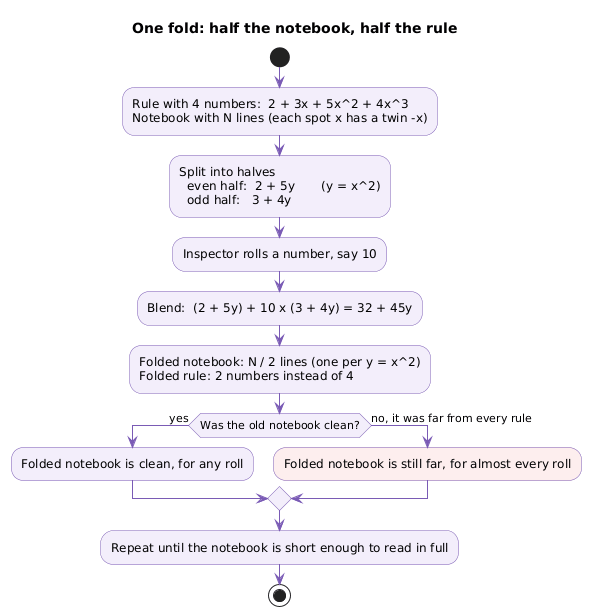

The diagram above was rendered by PlantUML. Its source (embedded in the PNG):
@startuml
title One fold: half the notebook, half the rule
skinparam shadowing false
skinparam activity {
  BackgroundColor #F3EEFB
  BorderColor #7A5BB5
  DiamondBackgroundColor #F3EEFB
  DiamondBorderColor #7A5BB5
}
skinparam ArrowColor #7A5BB5

start
:Rule with 4 numbers:  2 + 3x + 5x^2 + 4x^3
Notebook with N lines (each spot x has a twin -x);
:Split into halves
  even half:  2 + 5y       (y = x^2)
  odd half:   3 + 4y;
:Inspector rolls a number, say 10;
:Blend:  (2 + 5y) + 10 x (3 + 4y) = 32 + 45y;
:Folded notebook: N / 2 lines (one per y = x^2)
Folded rule: 2 numbers instead of 4;
if (Was the old notebook clean?) then (yes)
  :Folded notebook is clean, for any roll;<<#F3EEFB>>
else (no, it was far from every rule)
  :Folded notebook is still far, for almost every roll;<<#FDEEEE>>
endif
:Repeat until the notebook is short enough to read in full;
stop
@enduml